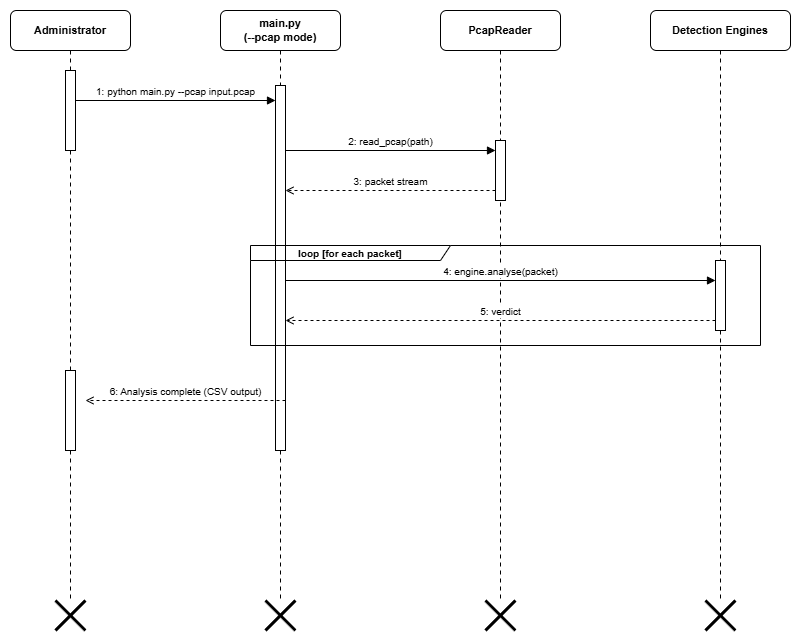

The diagram above was exported from draw.io. Its source (the exported page's mxGraphModel, read from the mxfile embedded in the PNG):
<mxGraphModel dx="1201" dy="817" grid="1" gridSize="10" guides="1" tooltips="1" connect="1" arrows="1" fold="1" page="1" pageScale="1" pageWidth="1200" pageHeight="700" math="0" shadow="0">
  <root>
    <mxCell id="0" />
    <mxCell id="1" parent="0" />
    <mxCell id="2" parent="1" style="rounded=1;whiteSpace=wrap;html=1;fillColor=#FFFFFF;strokeColor=#000000;fontColor=#000000;fontSize=11;fontStyle=1;" value="Administrator" vertex="1">
      <mxGeometry height="40" width="120" x="40" y="30" as="geometry" />
    </mxCell>
    <mxCell id="3" parent="1" style="rounded=1;whiteSpace=wrap;html=1;fillColor=#FFFFFF;strokeColor=#000000;fontColor=#000000;fontSize=11;fontStyle=1;" value="main.py&lt;br&gt;(--pcap mode)" vertex="1">
      <mxGeometry height="40" width="120" x="250" y="30" as="geometry" />
    </mxCell>
    <mxCell id="4" parent="1" style="rounded=1;whiteSpace=wrap;html=1;fillColor=#FFFFFF;strokeColor=#000000;fontColor=#000000;fontSize=11;fontStyle=1;" value="PcapReader" vertex="1">
      <mxGeometry height="40" width="120" x="470" y="30" as="geometry" />
    </mxCell>
    <mxCell id="5" parent="1" style="rounded=1;whiteSpace=wrap;html=1;fillColor=#FFFFFF;strokeColor=#000000;fontColor=#000000;fontSize=11;fontStyle=1;" value="Detection Engines" vertex="1">
      <mxGeometry height="40" width="140" x="680" y="30" as="geometry" />
    </mxCell>
    <mxCell id="11" edge="1" parent="1" style="endArrow=none;dashed=1;html=1;dashPattern=4 4;strokeColor=#000000;" value="">
      <mxGeometry relative="1" as="geometry">
        <mxPoint x="310" y="70" as="sourcePoint" />
        <mxPoint x="310" y="620" as="targetPoint" />
      </mxGeometry>
    </mxCell>
    <mxCell id="10" edge="1" parent="1" source="tfeEcHmidvSe8EMvzXe--54" style="endArrow=none;dashed=1;html=1;dashPattern=4 4;strokeColor=#000000;" value="">
      <mxGeometry relative="1" as="geometry">
        <mxPoint x="100" y="70" as="sourcePoint" />
        <mxPoint x="100" y="620" as="targetPoint" />
      </mxGeometry>
    </mxCell>
    <mxCell id="12" edge="1" parent="1" style="endArrow=none;dashed=1;html=1;dashPattern=4 4;strokeColor=#000000;" value="">
      <mxGeometry relative="1" as="geometry">
        <mxPoint x="530" y="70" as="sourcePoint" />
        <mxPoint x="530" y="620" as="targetPoint" />
      </mxGeometry>
    </mxCell>
    <mxCell id="13" edge="1" parent="1" style="endArrow=none;dashed=1;html=1;dashPattern=4 4;strokeColor=#000000;" value="">
      <mxGeometry relative="1" as="geometry">
        <mxPoint x="750" y="70" as="sourcePoint" />
        <mxPoint x="750" y="620" as="targetPoint" />
      </mxGeometry>
    </mxCell>
    <mxCell id="20" parent="1" style="html=1;points=[];perimeter=orthogonalPerimeter;fillColor=#FFFFFF;strokeColor=#000000;" value="" vertex="1">
      <mxGeometry height="365" width="10" x="305" y="105" as="geometry" />
    </mxCell>
    <mxCell id="21" parent="1" style="html=1;points=[];perimeter=orthogonalPerimeter;fillColor=#FFFFFF;strokeColor=#000000;" value="" vertex="1">
      <mxGeometry height="60" width="10" x="525" y="160" as="geometry" />
    </mxCell>
    <mxCell id="22" parent="1" style="html=1;points=[];perimeter=orthogonalPerimeter;fillColor=#FFFFFF;strokeColor=#000000;" value="" vertex="1">
      <mxGeometry height="70" width="10" x="745" y="280" as="geometry" />
    </mxCell>
    <mxCell id="30" edge="1" parent="1" style="html=1;verticalAlign=bottom;endArrow=block;endFill=1;strokeColor=#000000;fontColor=#000000;fontSize=10;" value="1: python main.py --pcap input.pcap">
      <mxGeometry relative="1" as="geometry">
        <mxPoint x="105" y="120" as="sourcePoint" />
        <mxPoint x="305" y="120" as="targetPoint" />
      </mxGeometry>
    </mxCell>
    <mxCell id="31" edge="1" parent="1" style="html=1;verticalAlign=bottom;endArrow=block;endFill=1;strokeColor=#000000;fontColor=#000000;fontSize=10;" value="2: read_pcap(path)">
      <mxGeometry relative="1" as="geometry">
        <mxPoint x="315" y="170" as="sourcePoint" />
        <mxPoint x="525" y="170" as="targetPoint" />
      </mxGeometry>
    </mxCell>
    <mxCell id="32" edge="1" parent="1" style="html=1;verticalAlign=bottom;endArrow=open;endFill=0;dashed=1;strokeColor=#000000;fontColor=#000000;fontSize=10;" value="3: packet stream">
      <mxGeometry relative="1" as="geometry">
        <mxPoint x="525" y="210" as="sourcePoint" />
        <mxPoint x="315" y="210" as="targetPoint" />
      </mxGeometry>
    </mxCell>
    <mxCell id="33" edge="1" parent="1" style="html=1;verticalAlign=bottom;endArrow=block;endFill=1;strokeColor=#000000;fontColor=#000000;fontSize=10;" value="4: engine.analyse(packet)">
      <mxGeometry relative="1" as="geometry">
        <mxPoint x="315" y="300" as="sourcePoint" />
        <mxPoint x="745" y="300" as="targetPoint" />
      </mxGeometry>
    </mxCell>
    <mxCell id="34" edge="1" parent="1" style="html=1;verticalAlign=bottom;endArrow=open;endFill=0;dashed=1;strokeColor=#000000;fontColor=#000000;fontSize=10;" value="5: verdict">
      <mxGeometry relative="1" as="geometry">
        <mxPoint x="745" y="340" as="sourcePoint" />
        <mxPoint x="315" y="340" as="targetPoint" />
      </mxGeometry>
    </mxCell>
    <mxCell id="37" edge="1" parent="1" style="html=1;verticalAlign=bottom;endArrow=open;endFill=0;dashed=1;strokeColor=#000000;fontColor=#000000;fontSize=10;" value="6: Analysis complete (CSV output)">
      <mxGeometry relative="1" as="geometry">
        <mxPoint x="315" y="420" as="sourcePoint" />
        <mxPoint x="115" y="420" as="targetPoint" />
      </mxGeometry>
    </mxCell>
    <mxCell id="50" parent="1" style="shape=umlFrame;whiteSpace=wrap;html=1;pointerEvents=0;fillColor=none;strokeColor=#000000;fontColor=#000000;fontSize=10;fontStyle=1;width=200;height=15;" value="loop [for each packet]" vertex="1">
      <mxGeometry height="100" width="510" x="280" y="265" as="geometry" />
    </mxCell>
    <mxCell id="dDxUnjtAFeDYXoZLgs_p-51" parent="1" style="shape=umlDestroy;whiteSpace=wrap;html=1;strokeWidth=3;targetShapes=umlLifeline;" value="" vertex="1">
      <mxGeometry height="30" width="30" x="295" y="620" as="geometry" />
    </mxCell>
    <mxCell id="dDxUnjtAFeDYXoZLgs_p-52" parent="1" style="shape=umlDestroy;whiteSpace=wrap;html=1;strokeWidth=3;targetShapes=umlLifeline;" value="" vertex="1">
      <mxGeometry height="30" width="30" x="515" y="620" as="geometry" />
    </mxCell>
    <mxCell id="dDxUnjtAFeDYXoZLgs_p-53" parent="1" style="shape=umlDestroy;whiteSpace=wrap;html=1;strokeWidth=3;targetShapes=umlLifeline;" value="" vertex="1">
      <mxGeometry height="30" width="30" x="735" y="620" as="geometry" />
    </mxCell>
    <mxCell id="tfeEcHmidvSe8EMvzXe--50" parent="1" style="shape=umlDestroy;whiteSpace=wrap;html=1;strokeWidth=3;targetShapes=umlLifeline;" value="" vertex="1">
      <mxGeometry height="30" width="30" x="85" y="620" as="geometry" />
    </mxCell>
    <mxCell id="tfeEcHmidvSe8EMvzXe--51" parent="1" style="html=1;points=[[0,0,0,0,5],[0,1,0,0,-5],[1,0,0,0,5],[1,1,0,0,-5]];perimeter=orthogonalPerimeter;outlineConnect=0;targetShapes=umlLifeline;portConstraint=eastwest;newEdgeStyle={&quot;curved&quot;:0,&quot;rounded&quot;:0};" value="" vertex="1">
      <mxGeometry height="80" width="10" x="95" y="90" as="geometry" />
    </mxCell>
    <mxCell id="tfeEcHmidvSe8EMvzXe--52" edge="1" parent="1" style="endArrow=none;dashed=1;html=1;dashPattern=4 4;strokeColor=#000000;" target="tfeEcHmidvSe8EMvzXe--51" value="">
      <mxGeometry relative="1" as="geometry">
        <mxPoint x="100" y="70" as="sourcePoint" />
        <mxPoint x="100" y="620" as="targetPoint" />
      </mxGeometry>
    </mxCell>
    <mxCell id="tfeEcHmidvSe8EMvzXe--55" edge="1" parent="1" source="tfeEcHmidvSe8EMvzXe--51" style="endArrow=none;dashed=1;html=1;dashPattern=4 4;strokeColor=#000000;" target="tfeEcHmidvSe8EMvzXe--54" value="">
      <mxGeometry relative="1" as="geometry">
        <mxPoint x="100" y="170" as="sourcePoint" />
        <mxPoint x="100" y="620" as="targetPoint" />
      </mxGeometry>
    </mxCell>
    <mxCell id="tfeEcHmidvSe8EMvzXe--54" parent="1" style="html=1;points=[[0,0,0,0,5],[0,1,0,0,-5],[1,0,0,0,5],[1,1,0,0,-5]];perimeter=orthogonalPerimeter;outlineConnect=0;targetShapes=umlLifeline;portConstraint=eastwest;newEdgeStyle={&quot;curved&quot;:0,&quot;rounded&quot;:0};" value="" vertex="1">
      <mxGeometry height="80" width="10" x="95" y="390" as="geometry" />
    </mxCell>
  </root>
</mxGraphModel>